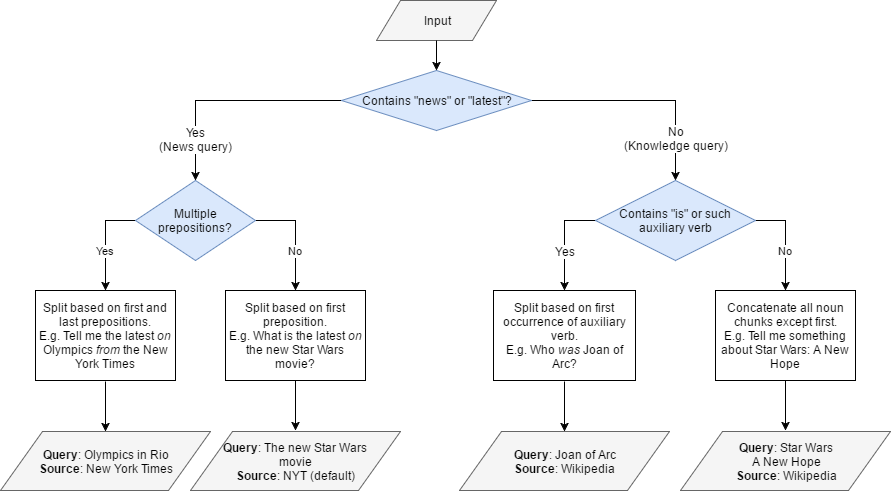

The diagram above was exported from draw.io. Its source (the exported page's mxGraphModel, read from the mxfile embedded in the PNG):
<mxGraphModel dx="1451" dy="477" grid="1" gridSize="10" guides="1" tooltips="1" connect="1" arrows="1" fold="1" page="1" pageScale="1" pageWidth="850" pageHeight="1100" background="#ffffff" math="0" shadow="0">
  <root>
    <mxCell id="0" />
    <mxCell id="1" parent="0" />
    <mxCell id="2" value="Input" style="shape=parallelogram;whiteSpace=wrap;html=1;fillColor=#f5f5f5;strokeColor=#666666;" parent="1" vertex="1">
      <mxGeometry x="361" y="70" width="120" height="40" as="geometry" />
    </mxCell>
    <mxCell id="3" value="" style="endArrow=classic;html=1;exitX=0.5;exitY=1;" parent="1" source="2" edge="1">
      <mxGeometry width="50" height="50" relative="1" as="geometry">
        <mxPoint x="361" y="180" as="sourcePoint" />
        <mxPoint x="421" y="140" as="targetPoint" />
      </mxGeometry>
    </mxCell>
    <mxCell id="6" style="edgeStyle=orthogonalEdgeStyle;rounded=0;html=1;jettySize=auto;orthogonalLoop=1;" parent="1" source="4" edge="1">
      <mxGeometry relative="1" as="geometry">
        <mxPoint x="180" y="250" as="targetPoint" />
        <Array as="points">
          <mxPoint x="180" y="170" />
          <mxPoint x="180" y="250" />
        </Array>
      </mxGeometry>
    </mxCell>
    <mxCell id="36" value="Yes&lt;div&gt;(News query)&lt;/div&gt;" style="text;html=1;resizable=0;points=[];align=center;verticalAlign=middle;labelBackgroundColor=#ffffff;" parent="6" vertex="1" connectable="0">
      <mxGeometry x="-0.5575" y="3" relative="1" as="geometry">
        <mxPoint x="-96" y="35" as="offset" />
      </mxGeometry>
    </mxCell>
    <mxCell id="7" style="edgeStyle=orthogonalEdgeStyle;rounded=0;html=1;jettySize=auto;orthogonalLoop=1;" parent="1" source="4" edge="1">
      <mxGeometry relative="1" as="geometry">
        <mxPoint x="660" y="250" as="targetPoint" />
        <Array as="points">
          <mxPoint x="660" y="170" />
          <mxPoint x="660" y="250" />
        </Array>
      </mxGeometry>
    </mxCell>
    <mxCell id="37" value="No&lt;div&gt;(Knowledge query)&lt;/div&gt;" style="text;html=1;resizable=0;points=[];align=center;verticalAlign=middle;labelBackgroundColor=#ffffff;" parent="7" vertex="1" connectable="0">
      <mxGeometry x="-0.6071" relative="1" as="geometry">
        <mxPoint x="100" y="37" as="offset" />
      </mxGeometry>
    </mxCell>
    <mxCell id="4" value="Contains &quot;news&quot; or &quot;latest&quot;?" style="rhombus;whiteSpace=wrap;html=1;fillColor=#dae8fc;strokeColor=#6c8ebf;" parent="1" vertex="1">
      <mxGeometry x="326" y="140" width="190" height="60" as="geometry" />
    </mxCell>
    <mxCell id="11" value="Yes" style="edgeStyle=orthogonalEdgeStyle;rounded=0;html=1;jettySize=auto;orthogonalLoop=1;" parent="1" source="8" edge="1">
      <mxGeometry x="0.2" relative="1" as="geometry">
        <mxPoint x="90" y="360" as="targetPoint" />
        <Array as="points">
          <mxPoint x="90" y="290" />
          <mxPoint x="90" y="360" />
        </Array>
        <mxPoint as="offset" />
      </mxGeometry>
    </mxCell>
    <mxCell id="12" value="No" style="edgeStyle=orthogonalEdgeStyle;rounded=0;html=1;jettySize=auto;orthogonalLoop=1;" parent="1" source="8" edge="1">
      <mxGeometry x="0.2727" relative="1" as="geometry">
        <mxPoint x="280" y="360" as="targetPoint" />
        <Array as="points">
          <mxPoint x="280" y="290" />
          <mxPoint x="280" y="360" />
        </Array>
        <mxPoint as="offset" />
      </mxGeometry>
    </mxCell>
    <mxCell id="8" value="Multiple prepositions?" style="rhombus;whiteSpace=wrap;html=1;fillColor=#dae8fc;strokeColor=#6c8ebf;" parent="1" vertex="1">
      <mxGeometry x="120" y="250" width="120" height="80" as="geometry" />
    </mxCell>
    <mxCell id="40" value="No" style="edgeStyle=orthogonalEdgeStyle;rounded=0;html=1;jettySize=auto;orthogonalLoop=1;exitX=1;exitY=0.5;" parent="1" source="9" edge="1">
      <mxGeometry x="0.2" relative="1" as="geometry">
        <mxPoint x="770" y="360" as="targetPoint" />
        <mxPoint x="740" y="300" as="sourcePoint" />
        <Array as="points">
          <mxPoint x="770" y="290" />
        </Array>
        <mxPoint as="offset" />
      </mxGeometry>
    </mxCell>
    <mxCell id="9" value="Contains &quot;is&quot; or such auxiliary verb" style="rhombus;whiteSpace=wrap;html=1;fillColor=#dae8fc;strokeColor=#6c8ebf;" parent="1" vertex="1">
      <mxGeometry x="580" y="250" width="160" height="80" as="geometry" />
    </mxCell>
    <mxCell id="15" style="edgeStyle=orthogonalEdgeStyle;rounded=0;html=1;jettySize=auto;orthogonalLoop=1;" parent="1" edge="1">
      <mxGeometry relative="1" as="geometry">
        <mxPoint x="90" y="501" as="targetPoint" />
        <mxPoint x="90" y="451" as="sourcePoint" />
      </mxGeometry>
    </mxCell>
    <mxCell id="13" value="&lt;div&gt;Split based on first and last prepositions.&lt;/div&gt;E.g. Tell me the latest &lt;i&gt;on&lt;/i&gt; Olympics &lt;i&gt;from&lt;/i&gt; the New York Times" style="whiteSpace=wrap;html=1;" parent="1" vertex="1">
      <mxGeometry x="20" y="360" width="140" height="90" as="geometry" />
    </mxCell>
    <mxCell id="20" style="edgeStyle=orthogonalEdgeStyle;rounded=0;html=1;exitX=0.5;exitY=1;jettySize=auto;orthogonalLoop=1;" parent="1" source="14" edge="1">
      <mxGeometry relative="1" as="geometry">
        <mxPoint x="280" y="500" as="targetPoint" />
      </mxGeometry>
    </mxCell>
    <mxCell id="14" value="&lt;div&gt;Split based on first preposition.&lt;/div&gt;E.g. What is the latest &lt;i&gt;on&lt;/i&gt; the new Star Wars movie?" style="whiteSpace=wrap;html=1;" parent="1" vertex="1">
      <mxGeometry x="210" y="360" width="140" height="90" as="geometry" />
    </mxCell>
    <mxCell id="21" value="" style="edgeStyle=orthogonalEdgeStyle;rounded=0;html=1;jettySize=auto;orthogonalLoop=1;" parent="1" edge="1">
      <mxGeometry x="549" y="290" as="geometry">
        <mxPoint x="549" y="360" as="targetPoint" />
        <mxPoint x="579" y="290" as="sourcePoint" />
        <Array as="points">
          <mxPoint x="549" y="290" />
          <mxPoint x="549" y="360" />
        </Array>
      </mxGeometry>
    </mxCell>
    <mxCell id="30" value="Yes" style="text;html=1;resizable=0;points=[];align=center;verticalAlign=middle;labelBackgroundColor=#ffffff;" parent="21" vertex="1" connectable="0">
      <mxGeometry relative="1" as="geometry">
        <mxPoint y="10" as="offset" />
      </mxGeometry>
    </mxCell>
    <mxCell id="23" style="edgeStyle=orthogonalEdgeStyle;rounded=0;html=1;jettySize=auto;orthogonalLoop=1;" parent="1" edge="1">
      <mxGeometry x="549" y="451" as="geometry">
        <mxPoint x="549" y="501" as="targetPoint" />
        <mxPoint x="549" y="451" as="sourcePoint" />
      </mxGeometry>
    </mxCell>
    <mxCell id="24" value="&lt;div&gt;Split based on first occurrence of auxiliary verb.&lt;/div&gt;E.g. Who &lt;i&gt;was&lt;/i&gt;&amp;nbsp;Joan of Arc?" style="whiteSpace=wrap;html=1;" parent="1" vertex="1">
      <mxGeometry x="478" y="360" width="142" height="90" as="geometry" />
    </mxCell>
    <mxCell id="25" style="edgeStyle=orthogonalEdgeStyle;rounded=0;html=1;exitX=0.5;exitY=1;jettySize=auto;orthogonalLoop=1;" parent="1" source="26" edge="1">
      <mxGeometry x="775" y="450" as="geometry">
        <mxPoint x="770" y="500" as="targetPoint" />
        <Array as="points">
          <mxPoint x="770" y="500" />
        </Array>
      </mxGeometry>
    </mxCell>
    <mxCell id="26" value="&lt;div&gt;Concatenate all noun chunks except first.&lt;/div&gt;&lt;div&gt;E.g. Tell me something about Star Wars: A New Hope&lt;/div&gt;" style="whiteSpace=wrap;html=1;" parent="1" vertex="1">
      <mxGeometry x="700" y="360" width="140" height="90" as="geometry" />
    </mxCell>
    <mxCell id="32" value="&lt;b&gt;Query&lt;/b&gt;: Olympics in Rio&lt;div&gt;&lt;b&gt;Source&lt;/b&gt;: New York Times&lt;/div&gt;" style="shape=parallelogram;whiteSpace=wrap;html=1;rounded=0;shadow=0;fillColor=#f5f5f5;strokeColor=#666666;" parent="1" vertex="1">
      <mxGeometry x="-15" y="501" width="210" height="59" as="geometry" />
    </mxCell>
    <mxCell id="33" value="&lt;b&gt;Query&lt;/b&gt;: The new Star Wars&lt;div&gt;movie&lt;div&gt;&lt;b&gt;Source&lt;/b&gt;: NYT (default)&lt;/div&gt;&lt;/div&gt;" style="shape=parallelogram;whiteSpace=wrap;html=1;rounded=0;shadow=0;fillColor=#f5f5f5;strokeColor=#666666;" parent="1" vertex="1">
      <mxGeometry x="175" y="501" width="210" height="59" as="geometry" />
    </mxCell>
    <mxCell id="34" value="&lt;b&gt;Query&lt;/b&gt;: Joan of Arc&lt;div&gt;&lt;b&gt;Source&lt;/b&gt;: Wikipedia&lt;/div&gt;" style="shape=parallelogram;whiteSpace=wrap;html=1;rounded=0;shadow=0;fillColor=#f5f5f5;strokeColor=#666666;" parent="1" vertex="1">
      <mxGeometry x="444" y="501" width="210" height="59" as="geometry" />
    </mxCell>
    <mxCell id="35" value="&lt;b&gt;Query&lt;/b&gt;: Star Wars&lt;div&gt;&lt;span&gt;A New Hope&lt;/span&gt;&lt;div&gt;&lt;b&gt;Source&lt;/b&gt;: Wikipedia&lt;/div&gt;&lt;/div&gt;" style="shape=parallelogram;whiteSpace=wrap;html=1;rounded=0;shadow=0;fillColor=#f5f5f5;strokeColor=#666666;" parent="1" vertex="1">
      <mxGeometry x="665" y="501" width="210" height="59" as="geometry" />
    </mxCell>
  </root>
</mxGraphModel>